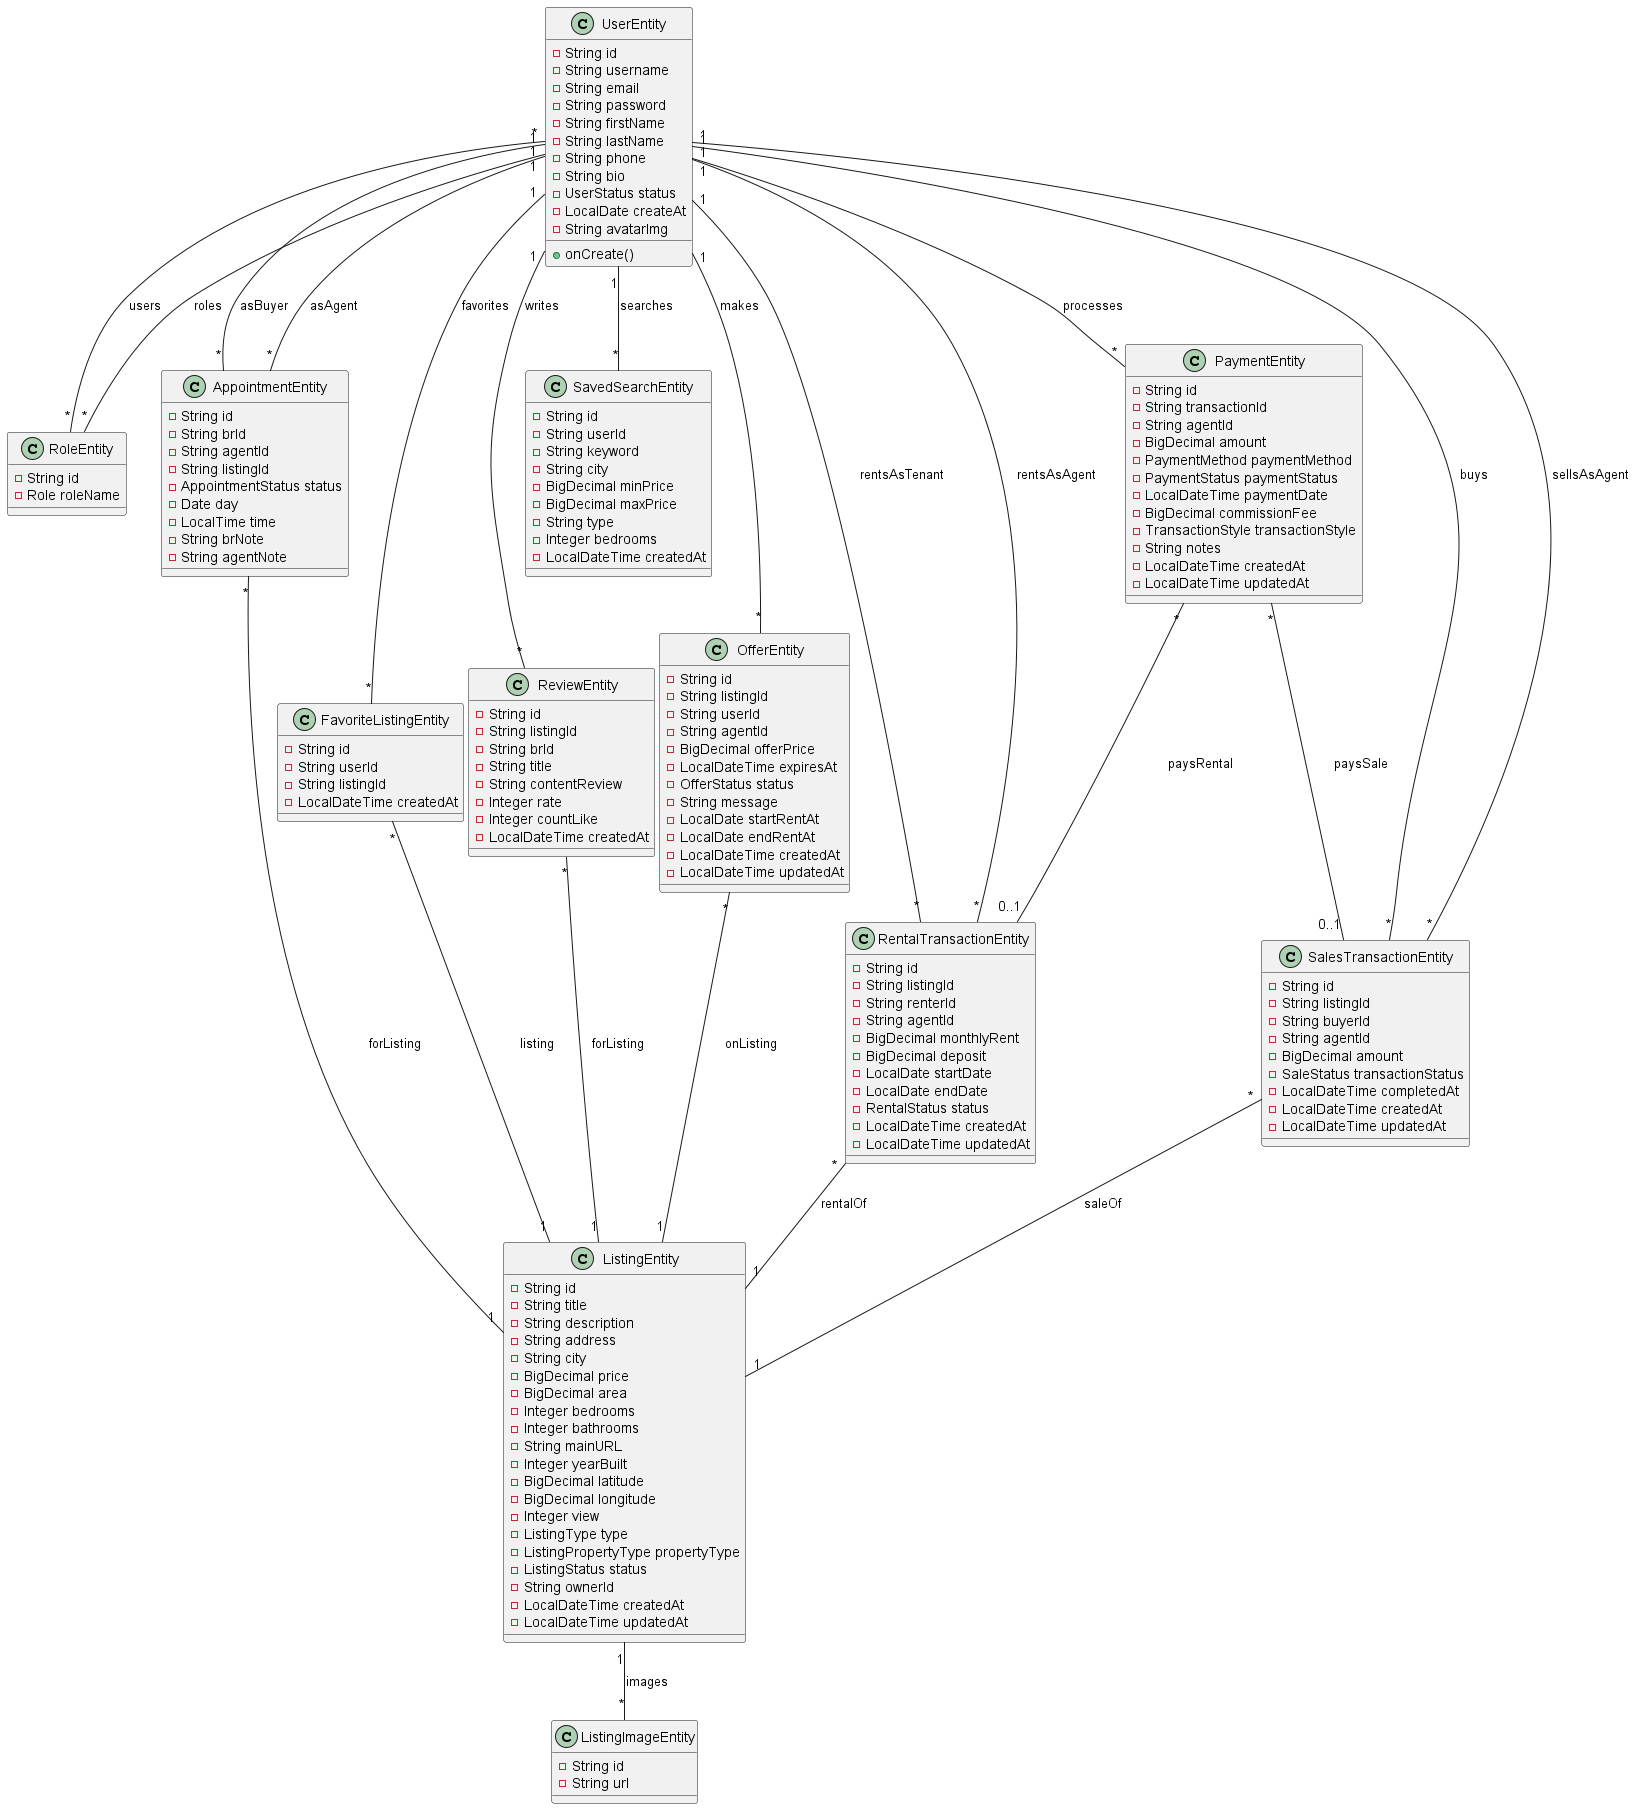

The diagram above was rendered by PlantUML. Its source (embedded in the PNG):
@startuml Class_Diagram


' ==== CLASSES ====
class UserEntity {
    - String id
    - String username
    - String email
    - String password
    - String firstName
    - String lastName
    - String phone
    - String bio
    - UserStatus status
    - LocalDate createAt
    - String avatarImg

    + onCreate()
}

class RoleEntity {
    - String id
    - Role roleName
}

class ListingEntity {
    - String id
    - String title
    - String description
    - String address
    - String city
    - BigDecimal price
    - BigDecimal area
    - Integer bedrooms
    - Integer bathrooms
    - String mainURL
    - Integer yearBuilt
    - BigDecimal latitude
    - BigDecimal longitude
    - Integer view
    - ListingType type
    - ListingPropertyType propertyType
    - ListingStatus status
    - String ownerId
    - LocalDateTime createdAt
    - LocalDateTime updatedAt
}

class AppointmentEntity {
    - String id
    - String brId
    - String agentId
    - String listingId
    - AppointmentStatus status
    - Date day
    - LocalTime time
    - String brNote
    - String agentNote
}

class FavoriteListingEntity {
    - String id
    - String userId
    - String listingId
    - LocalDateTime createdAt
}

class ReviewEntity {
    - String id
    - String listingId
    - String brId
    - String title
    - String contentReview
    - Integer rate
    - Integer countLike
    - LocalDateTime createdAt
}

class SavedSearchEntity {
    - String id
    - String userId
    - String keyword
    - String city
    - BigDecimal minPrice
    - BigDecimal maxPrice
    - String type
    - Integer bedrooms
    - LocalDateTime createdAt
}

class OfferEntity {
    - String id
    - String listingId
    - String userId
    - String agentId
    - BigDecimal offerPrice
    - LocalDateTime expiresAt
    - OfferStatus status
    - String message
    - LocalDate startRentAt
    - LocalDate endRentAt
    - LocalDateTime createdAt
    - LocalDateTime updatedAt
}

class PaymentEntity {
    - String id
    - String transactionId
    - String agentId
    - BigDecimal amount
    - PaymentMethod paymentMethod
    - PaymentStatus paymentStatus
    - LocalDateTime paymentDate
    - BigDecimal commissionFee
    - TransactionStyle transactionStyle
    - String notes
    - LocalDateTime createdAt
    - LocalDateTime updatedAt
}

class RentalTransactionEntity {
    - String id
    - String listingId
    - String renterId
    - String agentId
    - BigDecimal monthlyRent
    - BigDecimal deposit
    - LocalDate startDate
    - LocalDate endDate
    - RentalStatus status
    - LocalDateTime createdAt
    - LocalDateTime updatedAt
}

class SalesTransactionEntity {
    - String id
    - String listingId
    - String buyerId
    - String agentId
    - BigDecimal amount
    - SaleStatus transactionStatus
    - LocalDateTime completedAt
    - LocalDateTime createdAt
    - LocalDateTime updatedAt
}

class ListingImageEntity {
    - String id
    - String url
}

' ==== RELATIONSHIPS ====
UserEntity "1" -- "*" RoleEntity : roles
RoleEntity "*" -- "*" UserEntity : users

UserEntity "1" -- "*" AppointmentEntity : asAgent
UserEntity "1" -- "*" AppointmentEntity : asBuyer
AppointmentEntity "*" -- "1" ListingEntity : forListing

UserEntity "1" -- "*" FavoriteListingEntity : favorites
FavoriteListingEntity "*" -- "1" ListingEntity : listing

UserEntity "1" -- "*" ReviewEntity : writes
ReviewEntity "*" -- "1" ListingEntity : forListing

UserEntity "1" -- "*" SavedSearchEntity : searches

UserEntity "1" -- "*" OfferEntity : makes
OfferEntity "*" -- "1" ListingEntity : onListing

UserEntity "1" -- "*" PaymentEntity : processes
PaymentEntity "*" -- "0..1" SalesTransactionEntity : paysSale
PaymentEntity "*" -- "0..1" RentalTransactionEntity : paysRental

UserEntity "1" -- "*" RentalTransactionEntity : rentsAsTenant
UserEntity "1" -- "*" RentalTransactionEntity : rentsAsAgent
RentalTransactionEntity "*" -- "1" ListingEntity : rentalOf

UserEntity "1" -- "*" SalesTransactionEntity : buys
UserEntity "1" -- "*" SalesTransactionEntity : sellsAsAgent
SalesTransactionEntity "*" -- "1" ListingEntity : saleOf

ListingEntity "1" -- "*" ListingImageEntity : images

@enduml